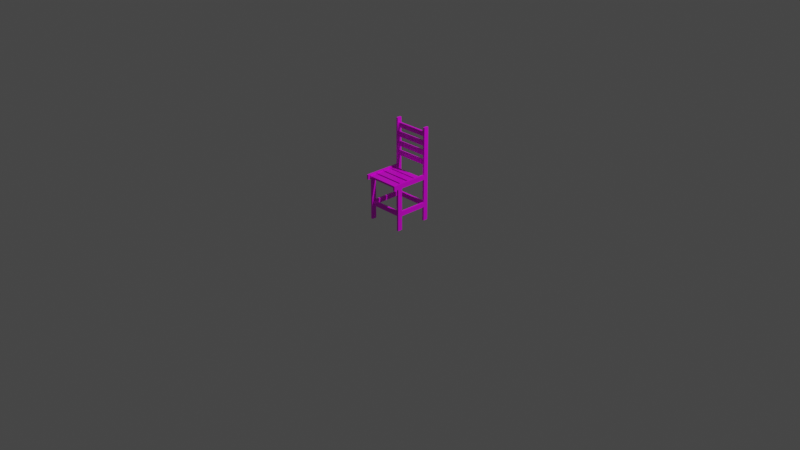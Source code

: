 # Source: chair.blend  (saved by Blender 3.3.6; exported with 4.5.12 LTS)
import bpy
from mathutils import Matrix  # noqa: F401  (used for matrix-valued properties, if any)

bpy.ops.wm.read_factory_settings(use_empty=True)
scene = bpy.context.scene
scene.name = 'Scene'

# ---- collections
col_collection = bpy.data.collections.new('Collection'); scene.collection.children.link(col_collection)

# ---- images (referenced by path relative to the original .blend; pixels are not part of the script)
import os
ASSET_DIR = os.environ.get("B2B_ASSET_DIR", "")  # directory of the original .blend (textures are referenced by path, not embedded)
HERE = os.path.dirname(os.path.abspath(__file__))  # packed textures are extracted next to this script under _unpacked/

def load_image(name, relpath, width, height, colorspace="sRGB"):
    """Load a texture the original file referenced (path relative to the .blend, or extracted next to this script)."""
    p = next((c for c in (os.path.join(HERE, relpath), os.path.join(ASSET_DIR, relpath)) if relpath and os.path.exists(c)), "")
    if p:
        img = bpy.data.images.load(p, check_existing=True)
        img.name = name
    else:  # same state as the original file: an image datablock whose file is absent (Cycles renders it pink)
        img = bpy.data.images.new(name, width, height)
        img.source = "FILE"
        img.filepath = "//" + (relpath or name)
    img.colorspace_settings.name = colorspace
    return img
img_wood_jpg = load_image('wood.jpg', 'wood.jpg', 1024, 1024, 'sRGB')

# ---- materials (node trees are filled in below, after node groups)
mat_wood = bpy.data.materials.new('Wood')
mat_wood.alpha_threshold = 0.0
mat_wood.use_transparent_shadow = False
mat_wood.line_color = (0.0, 0.0, 0.0, 1.0)

# ---- material node trees
mat_wood.use_nodes = True; mat_wood.node_tree.nodes.clear()
_N = mat_wood.node_tree.nodes; _L = mat_wood.node_tree.links
n0 = _N.new('ShaderNodeOutputMaterial'); n0.name = 'Material Output'; n0.location = (300, 300)
n1 = _N.new('ShaderNodeBsdfPrincipled'); n1.name = 'Principled BSDF'; n1.location = (10, 300)
n1.distribution = 'GGX'
n1.subsurface_method = 'BURLEY'
n1.inputs[2].default_value = 0.4
n1.inputs[3].default_value = 1.45
n1.inputs[27].default_value = (0.0, 0.0, 0.0, 1.0)
n1.inputs[28].default_value = 1.0
n2 = _N.new('ShaderNodeTexImage'); n2.name = 'Image Texture'; n2.location = (-280, 280)
n2.image = img_wood_jpg
_L.new(n1.outputs[0], n0.inputs[0])
_L.new(n2.outputs[0], n1.inputs[0])
n0.is_active_output = True

# ---- world
world_world = bpy.data.worlds.new('World'); scene.world = world_world
world_world.use_nodes = True; world_world.node_tree.nodes.clear()
_N = world_world.node_tree.nodes; _L = world_world.node_tree.links
n0 = _N.new('ShaderNodeOutputWorld'); n0.name = 'World Output'; n0.location = (300, 300)
n1 = _N.new('ShaderNodeBackground'); n1.name = 'Background'; n1.location = (10, 300)
n1.inputs[0].default_value = (0.05088, 0.05088, 0.05088, 1.0)
_L.new(n1.outputs[0], n0.inputs[0])
n0.is_active_output = True
world_world.color = (0.05088, 0.05088, 0.05088)
world_world.use_sun_shadow = False
world_world.sun_shadow_jitter_overblur = 0.0

# ---- cameras
cam_camera = bpy.data.cameras.new('Camera')
cam_camera.clip_end = 100.0
cam_camera.ortho_scale = 7.314

# ---- lights
light_light = bpy.data.lights.new('Light', 'POINT')
light_light.transmission_factor = 0.0
light_light.energy = 1000.0
light_light.shadow_soft_size = 0.1
light_light.shadow_maximum_resolution = 0.006
light_light.use_absolute_resolution = True

# ---- meshes
me_chair_007 = bpy.data.meshes.new('Chair.007')
me_chair_007.from_pydata([(-0.2, -0.225, 0.45), (-0.2, -0.225, 0.5), (-0.2, 0.2, 0.5), (-0.2, -0.15, 0.45), (-0.2, 0.15, 0.5), (-0.2, -0.25, 0.5), (-0.2, -0.25, 0.45), (-0.2, -0.15, 0.5), (-0.18, -0.25, 0.45), (-0.18, 0.2, 0.5), (-0.18, -0.225, 0.5), (-0.18, -0.15, 0.45), (-0.18, -0.15, 0.5), (-0.18, 0.15, 0.5), (-0.18, -0.25, 0.5), (-0.18, 0.2, 1.49e-08), (-0.18, 0.15, 1.49e-08), (-0.2, -0.15, 1.49e-08), (-0.2, -0.2, 1.49e-08), (-0.18, -0.2, 1.49e-08), (-0.2, 0.15, 1.49e-08), (-0.18, -0.15, 1.49e-08), (-0.2, 0.2, 1.49e-08), (-0.2, 0.15, 1.0), (-0.2, 0.2, 1.0), (-0.18, 0.2, 1.0), (-0.18, 0.15, 1.0), (-0.18, 0.15, 0.6), (-0.18, 0.15, 0.65), (-0.18, 0.15, 0.95), (-0.2, 0.15, 0.95), (-0.2, 0.15, 0.9), (-0.2, 0.15, 0.65), (-0.2, 0.15, 0.6), (-0.2, 0.2, 0.95), (-0.2, 0.2, 0.9), (-0.2, 0.2, 0.65), (-0.2, 0.2, 0.6), (-0.18, 0.2, 0.65), (-0.18, 0.2, 0.6), (-0.18, 0.15, 0.9), (-0.18, 0.2, 0.95), (-0.18, 0.2, 0.9), (-0.2, 0.185, 0.5), (-0.18, 0.2, 0.45), (-0.18, 0.15, 0.45), (-0.2, 0.185, 1.0), (-0.18, 0.185, 1.0), (-0.2, 0.185, 0.6), (-0.2, 0.185, 0.65), (-0.2, 0.185, 0.9), (-0.2, 0.185, 0.95), (-0.18, -0.225, 0.45), (-0.2, -0.2, 0.45), (-0.2, 0.2, 0.45), (-0.2, 0.15, 0.45), (-0.18, 0.165, 0.95), (-0.2, 0.165, 0.5), (-0.2, 0.165, 1.0), (-0.18, 0.165, 1.0), (-0.2, 0.165, 0.6), (-0.2, 0.165, 0.65), (-0.2, 0.165, 0.9), (-0.2, 0.165, 0.95), (-0.18, 0.165, 0.65), (-0.18, 0.185, 0.5), (-0.18, 0.185, 0.6), (-0.18, 0.165, 0.6), (-0.18, 0.165, 0.5), (-0.18, 0.165, 0.9), (-0.18, 0.185, 0.65), (-0.18, 0.185, 0.95), (-0.18, 0.185, 0.9), (-0.18, 0.185, 0.485), (-0.18, 0.165, 0.485), (-0.18, 0.15, 0.485), (-0.2, -0.15, 0.485), (-0.2, 0.2, 0.485), (-0.18, -0.15, 0.485), (-0.18, -0.225, 0.485), (-0.2, 0.165, 0.485), (-0.2, 0.185, 0.485), (-0.18, 0.2, 0.485), (-0.18, -0.25, 0.485), (-0.2, -0.25, 0.485), (-0.2, 0.15, 0.485), (-0.2, -0.225, 0.485), (-0.18, 0.15, 0.7), (-0.18, 0.2, 0.7), (-0.18, 0.185, 0.7), (-0.18, 0.185, 0.85), (-0.18, 0.165, 0.85), (-0.18, 0.15, 0.85), (-0.2, 0.165, 0.85), (-0.2, 0.2, 0.85), (-0.2, 0.15, 0.85), (-0.18, 0.2, 0.85), (-0.2, 0.15, 0.75), (-0.2, 0.15, 0.7), (-0.2, 0.2, 0.75), (-0.2, 0.2, 0.7), (-0.18, 0.2, 0.75), (-0.2, 0.185, 0.7), (-0.2, 0.185, 0.75), (-0.2, 0.165, 0.7), (-0.2, 0.165, 0.75), (-0.18, 0.165, 0.75), (-0.18, 0.165, 0.7), (-0.18, 0.185, 0.75), (-0.2, 0.15, 0.8), (-0.2, 0.2, 0.8), (-0.18, 0.15, 0.8), (-0.18, 0.2, 0.8), (-0.2, 0.185, 0.8), (-0.2, 0.185, 0.85), (-0.2, 0.165, 0.8), (-0.18, 0.165, 0.8), (-0.18, 0.185, 0.8), (-0.18, 0.15, 0.75), (-0.2, -0.225, 0.465), (-0.2, 0.15, 0.465), (-0.2, -0.25, 0.465), (-0.18, -0.25, 0.465), (-0.18, 0.2, 0.465), (-0.2, 0.185, 0.465), (-0.2, 0.165, 0.465), (-0.18, 0.165, 0.465), (-0.18, 0.15, 0.465), (-0.18, -0.225, 0.465), (-0.18, -0.15, 0.465), (-0.2, 0.2, 0.465), (-0.2, -0.15, 0.465), (-0.18, 0.185, 0.465), (-0.2, 0.115, 0.45), (-0.2, 0.055, 0.45), (-0.2, 0.04, 0.45), (-0.2, -0.035, 0.45), (-0.2, -0.055, 0.45), (-0.18, -0.055, 0.5), (-0.18, -0.035, 0.5), (-0.18, 0.04, 0.5), (-0.18, 0.055, 0.5), (-0.18, 0.115, 0.5), (-0.18, 0.115, 0.45), (-0.18, 0.055, 0.45), (-0.18, 0.04, 0.45), (-0.18, -0.035, 0.45), (-0.18, -0.055, 0.45), (-0.18, -0.055, 0.485), (-0.18, -0.035, 0.485), (-0.18, 0.04, 0.485), (-0.18, 0.055, 0.485), (-0.18, 0.115, 0.485), (-0.2, -0.055, 0.5), (-0.2, -0.035, 0.5), (-0.2, 0.04, 0.5), (-0.2, 0.055, 0.5), (-0.2, 0.115, 0.5), (-0.2, -0.055, 0.485), (-0.2, -0.035, 0.485), (-0.2, 0.04, 0.485), (-0.2, 0.055, 0.485), (-0.2, 0.115, 0.485), (-0.2, -0.055, 0.465), (-0.2, -0.035, 0.465), (-0.2, 0.04, 0.465), (-0.2, 0.055, 0.465), (-0.2, 0.115, 0.465), (-0.18, -0.055, 0.465), (-0.18, -0.035, 0.465), (-0.18, 0.04, 0.465), (-0.18, 0.055, 0.465), (-0.18, 0.115, 0.465), (-0.2, -0.13, 0.45), (-0.18, -0.13, 0.45), (-0.18, -0.13, 0.5), (-0.18, -0.13, 0.485), (-0.2, -0.13, 0.5), (-0.2, -0.13, 0.485), (-0.2, -0.13, 0.465), (-0.18, -0.13, 0.465), (-0.18, -0.2, 0.2), (-0.18, -0.2, 0.15), (-0.18, -0.15, 0.15), (-0.18, -0.15, 0.2), (-0.2, -0.15, 0.15), (-0.2, -0.15, 0.2), (-0.2, -0.2, 0.15), (-0.2, -0.2, 0.2), (-0.2, -0.185, 0.45), (-0.18, -0.185, 0.5), (-0.18, -0.185, 0.45), (-0.2, -0.185, 1.49e-08), (-0.18, -0.185, 1.49e-08), (-0.18, -0.185, 0.485), (-0.2, -0.185, 0.5), (-0.2, -0.185, 0.485), (-0.2, -0.185, 0.465), (-0.18, -0.185, 0.465), (-0.2, -0.185, 0.2), (-0.2, -0.185, 0.15), (-0.18, -0.185, 0.2), (-0.18, -0.185, 0.15), (-0.18, -0.165, 0.5), (-0.18, -0.165, 0.485), (-0.2, -0.165, 0.5), (-0.2, -0.165, 0.485), (-0.2, -0.165, 0.465), (-0.18, -0.165, 0.465), (-0.18, -0.165, 0.2), (-0.18, -0.165, 0.15), (-0.2, -0.165, 0.45), (-0.18, -0.165, 0.45), (-0.2, -0.165, 1.49e-08), (-0.18, -0.165, 1.49e-08), (-0.2, -0.165, 0.2), (-0.2, -0.165, 0.15), (-0.18, 0.2, 0.15), (-0.18, 0.2, 0.2), (-0.2, 0.2, 0.15), (-0.2, 0.2, 0.2), (-0.2, 0.15, 0.15), (-0.2, 0.165, 0.45), (-0.18, 0.165, 0.45), (-0.2, 0.165, 1.49e-08), (-0.18, 0.165, 1.49e-08), (-0.2, 0.165, 0.2), (-0.2, 0.165, 0.15), (-0.18, 0.165, 0.2), (-0.18, 0.165, 0.15), (-0.18, 0.185, 0.2), (-0.18, 0.185, 0.15), (-0.2, 0.185, 0.45), (-0.18, 0.185, 0.45), (-0.2, 0.185, 1.49e-08), (-0.18, 0.185, 1.49e-08), (-0.2, 0.185, 0.2), (-0.2, 0.185, 0.15), (-0.18, -0.2, 0.5), (-0.18, -0.2, 0.485), (-0.2, -0.2, 0.5), (-0.2, -0.2, 0.485), (-0.2, -0.2, 0.465), (-0.18, -0.2, 0.45), (-0.18, -0.2, 0.465), (0.2, -0.225, 0.45), (0.2, -0.225, 0.5), (0.2, 0.2, 0.5), (0.2, -0.15, 0.45), (0.2, 0.15, 0.5), (0.2, -0.25, 0.5), (0.2, -0.25, 0.45), (0.2, -0.15, 0.5), (0.18, -0.25, 0.45), (0.18, 0.2, 0.5), (0.18, -0.225, 0.5), (0.18, -0.15, 0.45), (0.18, -0.15, 0.5), (0.18, 0.15, 0.5), (0.18, -0.25, 0.5), (0.18, 0.2, 1.49e-08), (0.18, 0.15, 1.49e-08), (0.2, -0.15, 1.49e-08), (0.2, -0.2, 1.49e-08), (0.18, -0.2, 1.49e-08), (0.2, 0.15, 1.49e-08), (0.18, -0.15, 1.49e-08), (0.2, 0.2, 1.49e-08), (0.2, 0.15, 1.0), (0.2, 0.2, 1.0), (0.18, 0.2, 1.0), (0.18, 0.15, 1.0), (0.18, 0.15, 0.6), (0.18, 0.15, 0.65), (0.18, 0.15, 0.95), (0.2, 0.15, 0.95), (0.2, 0.15, 0.9), (0.2, 0.15, 0.65), (0.2, 0.15, 0.6), (0.2, 0.2, 0.95), (0.2, 0.2, 0.9), (0.2, 0.2, 0.65), (0.2, 0.2, 0.6), (0.18, 0.2, 0.65), (0.18, 0.2, 0.6), (0.18, 0.15, 0.9), (0.18, 0.2, 0.95), (0.18, 0.2, 0.9), (0.2, 0.185, 0.5), (0.18, 0.2, 0.45), (0.18, 0.15, 0.45), (0.2, 0.185, 1.0), (0.18, 0.185, 1.0), (0.2, 0.185, 0.6), (0.2, 0.185, 0.65), (0.2, 0.185, 0.9), (0.2, 0.185, 0.95), (0.18, -0.225, 0.45), (0.2, -0.2, 0.45), (0.2, 0.2, 0.45), (0.2, 0.15, 0.45), (0.18, 0.165, 0.95), (0.2, 0.165, 0.5), (0.2, 0.165, 1.0), (0.18, 0.165, 1.0), (0.2, 0.165, 0.6), (0.2, 0.165, 0.65), (0.2, 0.165, 0.9), (0.2, 0.165, 0.95), (0.18, 0.165, 0.65), (0.18, 0.185, 0.5), (0.18, 0.185, 0.6), (0.18, 0.165, 0.6), (0.18, 0.165, 0.5), (0.18, 0.165, 0.9), (0.18, 0.185, 0.65), (0.18, 0.185, 0.95), (0.18, 0.185, 0.9), (0.18, 0.185, 0.485), (0.18, 0.165, 0.485), (0.18, 0.15, 0.485), (0.2, -0.15, 0.485), (0.2, 0.2, 0.485), (0.18, -0.15, 0.485), (0.18, -0.225, 0.485), (0.2, 0.165, 0.485), (0.2, 0.185, 0.485), (0.18, 0.2, 0.485), (0.18, -0.25, 0.485), (0.2, -0.25, 0.485), (0.2, 0.15, 0.485), (0.2, -0.225, 0.485), (0.18, 0.15, 0.7), (0.18, 0.2, 0.7), (0.18, 0.185, 0.7), (0.18, 0.185, 0.85), (0.18, 0.165, 0.85), (0.18, 0.15, 0.85), (0.2, 0.165, 0.85), (0.2, 0.2, 0.85), (0.2, 0.15, 0.85), (0.18, 0.2, 0.85), (0.2, 0.15, 0.75), (0.2, 0.15, 0.7), (0.2, 0.2, 0.75), (0.2, 0.2, 0.7), (0.18, 0.2, 0.75), (0.2, 0.185, 0.7), (0.2, 0.185, 0.75), (0.2, 0.165, 0.7), (0.2, 0.165, 0.75), (0.18, 0.165, 0.75), (0.18, 0.165, 0.7), (0.18, 0.185, 0.75), (0.2, 0.15, 0.8), (0.2, 0.2, 0.8), (0.18, 0.15, 0.8), (0.18, 0.2, 0.8), (0.2, 0.185, 0.8), (0.2, 0.185, 0.85), (0.2, 0.165, 0.8), (0.18, 0.165, 0.8), (0.18, 0.185, 0.8), (0.18, 0.15, 0.75), (0.2, -0.225, 0.465), (0.2, 0.15, 0.465), (0.2, -0.25, 0.465), (0.18, -0.25, 0.465), (0.18, 0.2, 0.465), (0.2, 0.185, 0.465), (0.2, 0.165, 0.465), (0.18, 0.165, 0.465), (0.18, 0.15, 0.465), (0.18, -0.225, 0.465), (0.18, -0.15, 0.465), (0.2, 0.2, 0.465), (0.2, -0.15, 0.465), (0.18, 0.185, 0.465), (0.2, 0.115, 0.45), (0.2, 0.055, 0.45), (0.2, 0.04, 0.45), (0.2, -0.035, 0.45), (0.2, -0.055, 0.45), (0.18, -0.055, 0.5), (0.18, -0.035, 0.5), (0.18, 0.04, 0.5), (0.18, 0.055, 0.5), (0.18, 0.115, 0.5), (0.18, 0.115, 0.45), (0.18, 0.055, 0.45), (0.18, 0.04, 0.45), (0.18, -0.035, 0.45), (0.18, -0.055, 0.45), (0.18, -0.055, 0.485), (0.18, -0.035, 0.485), (0.18, 0.04, 0.485), (0.18, 0.055, 0.485), (0.18, 0.115, 0.485), (0.2, -0.055, 0.5), (0.2, -0.035, 0.5), (0.2, 0.04, 0.5), (0.2, 0.055, 0.5), (0.2, 0.115, 0.5), (0.2, -0.055, 0.485), (0.2, -0.035, 0.485), (0.2, 0.04, 0.485), (0.2, 0.055, 0.485), (0.2, 0.115, 0.485), (0.2, -0.055, 0.465), (0.2, -0.035, 0.465), (0.2, 0.04, 0.465), (0.2, 0.055, 0.465), (0.2, 0.115, 0.465), (0.18, -0.055, 0.465), (0.18, -0.035, 0.465), (0.18, 0.04, 0.465), (0.18, 0.055, 0.465), (0.18, 0.115, 0.465), (0.2, -0.13, 0.45), (0.18, -0.13, 0.45), (0.18, -0.13, 0.5), (0.18, -0.13, 0.485), (0.2, -0.13, 0.5), (0.2, -0.13, 0.485), (0.2, -0.13, 0.465), (0.18, -0.13, 0.465), (0.18, -0.2, 0.2), (0.18, -0.2, 0.15), (0.18, -0.15, 0.15), (0.18, -0.15, 0.2), (0.2, -0.15, 0.15), (0.2, -0.15, 0.2), (0.2, -0.2, 0.15), (0.2, -0.2, 0.2), (0.2, -0.185, 0.45), (0.18, -0.185, 0.5), (0.18, -0.185, 0.45), (0.2, -0.185, 1.49e-08), (0.18, -0.185, 1.49e-08), (0.18, -0.185, 0.485), (0.2, -0.185, 0.5), (0.2, -0.185, 0.485), (0.2, -0.185, 0.465), (0.18, -0.185, 0.465), (0.2, -0.185, 0.2), (0.2, -0.185, 0.15), (0.18, -0.185, 0.2), (0.18, -0.185, 0.15), (0.18, -0.165, 0.5), (0.18, -0.165, 0.485), (0.2, -0.165, 0.5), (0.2, -0.165, 0.485), (0.2, -0.165, 0.465), (0.18, -0.165, 0.465), (0.18, -0.165, 0.2), (0.18, -0.165, 0.15), (0.2, -0.165, 0.45), (0.18, -0.165, 0.45), (0.2, -0.165, 1.49e-08), (0.18, -0.165, 1.49e-08), (0.2, -0.165, 0.2), (0.2, -0.165, 0.15), (0.18, 0.2, 0.15), (0.18, 0.2, 0.2), (0.2, 0.2, 0.15), (0.2, 0.2, 0.2), (0.2, 0.165, 0.45), (0.18, 0.165, 0.45), (0.2, 0.165, 1.49e-08), (0.18, 0.165, 1.49e-08), (0.2, 0.165, 0.2), (0.2, 0.165, 0.15), (0.18, 0.165, 0.2), (0.18, 0.165, 0.15), (0.18, 0.185, 0.2), (0.18, 0.185, 0.15), (0.2, 0.185, 0.45), (0.18, 0.185, 0.45), (0.2, 0.185, 1.49e-08), (0.18, 0.185, 1.49e-08), (0.2, 0.185, 0.2), (0.2, 0.185, 0.15), (0.18, -0.2, 0.5), (0.18, -0.2, 0.485), (0.2, -0.2, 0.5), (0.2, -0.2, 0.485), (0.2, -0.2, 0.465), (0.18, -0.2, 0.45), (0.18, -0.2, 0.465), (-0.18, 0.15, 0.15), (-0.18, 0.15, 0.2), (-0.2, 0.15, 0.2), (0.18, 0.15, 0.15), (0.18, 0.15, 0.2), (0.2, 0.15, 0.15), (0.2, 0.15, 0.2)], [], [(84, 5, 1, 86), (81, 43, 2, 77), (206, 205, 7, 76), (162, 157, 4, 85), (63, 30, 23, 58), (185, 183, 21, 17), (83, 14, 5, 84), (125, 80, 81, 124), (77, 2, 9, 82), (1, 5, 14, 10), (240, 1, 10, 238), (6, 0, 52, 8), (202, 182, 19, 193), (177, 7, 12, 175), (30, 29, 26, 23), (133, 55, 45, 143), (228, 490, 489, 229), (213, 17, 21, 214), (223, 45, 490, 228), (236, 220, 219, 237), (216, 185, 17, 213), (182, 187, 18, 19), (232, 54, 220, 236), (58, 23, 26, 59), (41, 34, 24, 25), (71, 41, 25, 47), (120, 85, 80, 125), (65, 9, 39, 66), (90, 96, 42, 72), (9, 2, 37, 39), (39, 37, 36, 38), (96, 94, 35, 42), (42, 35, 34, 41), (4, 13, 27, 33), (33, 27, 28, 32), (95, 92, 40, 31), (31, 40, 29, 30), (57, 4, 33, 60), (60, 33, 32, 61), (93, 95, 31, 62), (62, 31, 30, 63), (122, 128, 79, 83), (203, 204, 78, 12), (28, 27, 67, 64), (142, 152, 75, 13), (35, 50, 51, 34), (94, 114, 50, 35), (37, 48, 49, 36), (2, 43, 48, 37), (56, 71, 47, 59), (24, 46, 47, 25), (45, 55, 491, 490), (489, 221, 20, 16), (237, 219, 22, 234), (34, 51, 46, 24), (80, 57, 43, 81), (85, 4, 57, 80), (234, 22, 15, 235), (229, 489, 16, 225), (29, 56, 59, 26), (126, 74, 75, 127), (50, 62, 63, 51), (114, 93, 62, 50), (48, 60, 61, 49), (43, 57, 60, 48), (46, 58, 59, 47), (219, 217, 15, 22), (51, 63, 58, 46), (92, 91, 69, 40), (68, 65, 66, 67), (91, 90, 72, 69), (13, 68, 67, 27), (29, 40, 69, 56), (132, 73, 74, 126), (39, 38, 70, 66), (123, 82, 73, 132), (83, 79, 10, 14), (42, 41, 71, 72), (208, 212, 11, 129), (172, 143, 45, 127), (74, 68, 13, 75), (73, 65, 68, 74), (82, 9, 65, 73), (314, 69, 72, 317), (301, 56, 69, 314), (316, 71, 56, 301), (312, 67, 66, 311), (315, 70, 64, 309), (352, 107, 89, 334), (311, 66, 70, 315), (309, 64, 67, 312), (64, 70, 89, 107), (28, 64, 107, 87), (49, 61, 104, 102), (36, 49, 102, 100), (61, 32, 98, 104), (32, 28, 87, 98), (38, 36, 100, 88), (70, 38, 88, 89), (88, 100, 99, 101), (98, 87, 118, 97), (104, 98, 97, 105), (118, 87, 107, 106), (100, 102, 103, 99), (102, 104, 105, 103), (88, 101, 108, 89), (353, 108, 106, 351), (362, 117, 90, 335), (334, 89, 108, 353), (351, 106, 107, 352), (108, 101, 112, 117), (101, 99, 110, 112), (112, 110, 94, 96), (97, 118, 111, 109), (109, 111, 92, 95), (105, 97, 109, 115), (115, 109, 95, 93), (110, 113, 114, 94), (99, 103, 113, 110), (113, 115, 93, 114), (103, 105, 115, 113), (118, 106, 116, 111), (106, 108, 117, 116), (92, 111, 116, 91), (112, 96, 90, 117), (361, 116, 117, 362), (336, 91, 116, 361), (335, 90, 91, 336), (393, 148, 176, 421), (130, 77, 82, 123), (122, 83, 84, 121), (167, 162, 85, 120), (207, 206, 76, 131), (124, 81, 77, 130), (121, 84, 86, 119), (6, 121, 119, 0), (232, 124, 130, 54), (211, 207, 131, 3), (133, 167, 120, 55), (8, 122, 121, 6), (54, 130, 123, 44), (152, 172, 127, 75), (374, 129, 78, 323), (44, 123, 132, 233), (233, 132, 126, 223), (223, 126, 127, 45), (8, 52, 128, 122), (55, 120, 125, 222), (222, 125, 124, 232), (395, 150, 149, 394), (148, 168, 169, 149), (396, 151, 171, 416), (150, 170, 171, 151), (414, 169, 170, 415), (173, 179, 163, 137), (137, 163, 164, 136), (136, 164, 165, 135), (135, 165, 166, 134), (134, 166, 167, 133), (179, 178, 158, 163), (163, 158, 159, 164), (164, 159, 160, 165), (165, 160, 161, 166), (166, 161, 162, 167), (180, 174, 147, 168), (168, 147, 146, 169), (169, 146, 145, 170), (170, 145, 144, 171), (171, 144, 143, 172), (175, 176, 148, 138), (138, 148, 149, 139), (139, 149, 150, 140), (140, 150, 151, 141), (141, 151, 152, 142), (173, 137, 147, 174), (137, 136, 146, 147), (136, 135, 145, 146), (135, 134, 144, 145), (134, 133, 143, 144), (4, 157, 142, 13), (157, 156, 141, 142), (156, 155, 140, 141), (155, 154, 139, 140), (154, 153, 138, 139), (178, 177, 153, 158), (158, 153, 154, 159), (159, 154, 155, 160), (160, 155, 156, 161), (161, 156, 157, 162), (76, 7, 177, 178), (3, 173, 174, 11), (12, 78, 176, 175), (129, 11, 174, 180), (131, 76, 178, 179), (3, 131, 179, 173), (78, 129, 180, 176), (153, 177, 175, 138), (453, 208, 129, 374), (373, 128, 244, 488), (413, 168, 148, 393), (425, 180, 168, 413), (323, 78, 204, 449), (417, 172, 152, 397), (394, 149, 169, 414), (416, 171, 172, 417), (421, 176, 180, 425), (397, 152, 151, 396), (415, 170, 150, 395), (439, 194, 239, 483), (243, 53, 188, 181), (181, 188, 187, 182), (211, 3, 186, 215), (215, 186, 185, 216), (191, 243, 181, 201), (201, 181, 182, 202), (3, 11, 184, 186), (429, 431, 495, 493), (447, 202, 210, 455), (212, 191, 201, 209), (188, 199, 200, 187), (53, 189, 199, 188), (449, 204, 194, 439), (443, 198, 208, 453), (53, 242, 197, 189), (242, 241, 196, 197), (244, 243, 191, 198), (238, 239, 194, 190), (187, 200, 192, 18), (18, 192, 193, 19), (210, 202, 193, 214), (205, 195, 190, 203), (241, 240, 195, 196), (7, 205, 203, 12), (183, 210, 214, 21), (324, 79, 128, 373), (11, 212, 209, 184), (184, 209, 210, 183), (199, 215, 216, 200), (189, 211, 215, 199), (446, 201, 202, 447), (189, 197, 207, 211), (197, 196, 206, 207), (198, 191, 212, 208), (190, 194, 204, 203), (200, 216, 213, 192), (192, 213, 214, 193), (196, 195, 205, 206), (455, 210, 209, 454), (472, 228, 229, 473), (454, 209, 201, 446), (54, 44, 218, 220), (220, 218, 217, 219), (473, 229, 231, 475), (233, 223, 228, 230), (491, 226, 227, 221), (55, 222, 226, 491), (221, 227, 224, 20), (20, 224, 225, 16), (231, 229, 225, 235), (217, 231, 235, 15), (44, 233, 230, 218), (218, 230, 231, 217), (226, 236, 237, 227), (222, 232, 236, 226), (227, 237, 234, 224), (224, 234, 235, 225), (475, 231, 230, 474), (483, 239, 79, 324), (474, 230, 228, 472), (86, 1, 240, 241), (10, 79, 239, 238), (119, 86, 241, 242), (0, 119, 242, 53), (488, 244, 198, 443), (195, 240, 238, 190), (128, 52, 243, 244), (52, 0, 53, 243), (329, 331, 246, 250), (326, 322, 247, 288), (451, 321, 252, 450), (407, 330, 249, 402), (308, 303, 268, 275), (430, 262, 266, 428), (328, 329, 250, 259), (370, 369, 326, 325), (322, 327, 254, 247), (246, 255, 259, 250), (484, 482, 255, 246), (251, 253, 297, 245), (447, 438, 264, 427), (422, 420, 257, 252), (275, 268, 271, 274), (378, 388, 290, 300), (472, 473, 492, 493), (458, 459, 266, 262), (467, 472, 493, 290), (480, 481, 464, 465), (461, 458, 262, 430), (427, 264, 263, 432), (476, 480, 465, 299), (303, 304, 271, 268), (286, 270, 269, 279), (316, 292, 270, 286), (365, 370, 325, 330), (310, 311, 284, 254), (335, 317, 287, 341), (254, 284, 282, 247), (284, 283, 281, 282), (341, 287, 280, 339), (287, 286, 279, 280), (249, 278, 272, 258), (278, 277, 273, 272), (340, 276, 285, 337), (276, 275, 274, 285), (302, 305, 278, 249), (305, 306, 277, 278), (338, 307, 276, 340), (307, 308, 275, 276), (367, 328, 324, 373), (448, 257, 323, 449), (273, 309, 312, 272), (387, 258, 320, 397), (280, 279, 296, 295), (339, 280, 295, 359), (282, 281, 294, 293), (247, 282, 293, 288), (301, 304, 292, 316), (269, 270, 292, 291), (290, 493, 495, 300), (492, 261, 265, 494), (481, 478, 267, 464), (279, 269, 291, 296), (325, 326, 288, 302), (330, 325, 302, 249), (478, 479, 260, 267), (473, 469, 261, 492), (274, 271, 304, 301), (371, 372, 320, 319), (295, 296, 308, 307), (359, 295, 307, 338), (293, 294, 306, 305), (288, 293, 305, 302), (291, 292, 304, 303), (464, 267, 260, 462), (296, 291, 303, 308), (337, 285, 314, 336), (313, 312, 311, 310), (336, 314, 317, 335), (258, 272, 312, 313), (274, 301, 314, 285), (377, 371, 319, 318), (284, 311, 315, 283), (368, 377, 318, 327), (328, 259, 255, 324), (287, 317, 316, 286), (453, 374, 256, 457), (417, 372, 290, 388), (319, 320, 258, 313), (318, 319, 313, 310), (327, 318, 310, 254), (309, 352, 334, 315), (273, 332, 352, 309), (294, 347, 349, 306), (281, 345, 347, 294), (306, 349, 343, 277), (277, 343, 332, 273), (283, 333, 345, 281), (315, 334, 333, 283), (333, 346, 344, 345), (343, 342, 363, 332), (349, 350, 342, 343), (363, 351, 352, 332), (345, 344, 348, 347), (347, 348, 350, 349), (333, 334, 353, 346), (353, 362, 357, 346), (346, 357, 355, 344), (357, 341, 339, 355), (342, 354, 356, 363), (354, 340, 337, 356), (350, 360, 354, 342), (360, 338, 340, 354), (355, 339, 359, 358), (344, 355, 358, 348), (358, 359, 338, 360), (348, 358, 360, 350), (363, 356, 361, 351), (351, 361, 362, 353), (337, 336, 361, 356), (357, 362, 335, 341), (375, 368, 327, 322), (367, 366, 329, 328), (412, 365, 330, 407), (452, 376, 321, 451), (369, 375, 322, 326), (366, 364, 331, 329), (251, 245, 364, 366), (476, 299, 375, 369), (456, 248, 376, 452), (378, 300, 365, 412), (253, 251, 366, 367), (299, 289, 368, 375), (397, 320, 372, 417), (289, 477, 377, 368), (477, 467, 371, 377), (467, 290, 372, 371), (253, 367, 373, 297), (300, 466, 370, 365), (466, 476, 369, 370), (393, 394, 414, 413), (395, 396, 416, 415), (418, 382, 408, 424), (382, 381, 409, 408), (381, 380, 410, 409), (380, 379, 411, 410), (379, 378, 412, 411), (424, 408, 403, 423), (408, 409, 404, 403), (409, 410, 405, 404), (410, 411, 406, 405), (411, 412, 407, 406), (425, 413, 392, 419), (413, 414, 391, 392), (414, 415, 390, 391), (415, 416, 389, 390), (416, 417, 388, 389), (420, 383, 393, 421), (383, 384, 394, 393), (384, 385, 395, 394), (385, 386, 396, 395), (386, 387, 397, 396), (418, 419, 392, 382), (382, 392, 391, 381), (381, 391, 390, 380), (380, 390, 389, 379), (379, 389, 388, 378), (249, 258, 387, 402), (402, 387, 386, 401), (401, 386, 385, 400), (400, 385, 384, 399), (399, 384, 383, 398), (423, 403, 398, 422), (403, 404, 399, 398), (404, 405, 400, 399), (405, 406, 401, 400), (406, 407, 402, 401), (321, 423, 422, 252), (248, 256, 419, 418), (257, 420, 421, 323), (374, 425, 419, 256), (376, 424, 423, 321), (248, 418, 424, 376), (323, 421, 425, 374), (398, 383, 420, 422), (487, 426, 433, 298), (426, 427, 432, 433), (456, 460, 431, 248), (460, 461, 430, 431), (436, 446, 426, 487), (446, 447, 427, 426), (248, 431, 429, 256), (431, 430, 494, 495), (457, 454, 446, 436), (433, 432, 445, 444), (298, 433, 444, 434), (298, 434, 442, 486), (486, 442, 441, 485), (488, 443, 436, 487), (482, 435, 439, 483), (432, 263, 437, 445), (263, 264, 438, 437), (455, 459, 438, 447), (450, 448, 435, 440), (485, 441, 440, 484), (252, 257, 448, 450), (428, 266, 459, 455), (256, 429, 454, 457), (429, 428, 455, 454), (444, 445, 461, 460), (434, 444, 460, 456), (434, 456, 452, 442), (442, 452, 451, 441), (443, 453, 457, 436), (435, 448, 449, 439), (445, 437, 458, 461), (437, 438, 459, 458), (441, 451, 450, 440), (299, 465, 463, 289), (465, 464, 462, 463), (477, 474, 472, 467), (495, 494, 471, 470), (300, 495, 470, 466), (494, 265, 468, 471), (265, 261, 469, 468), (475, 479, 469, 473), (462, 260, 479, 475), (289, 463, 474, 477), (463, 462, 475, 474), (470, 471, 481, 480), (466, 470, 480, 476), (471, 468, 478, 481), (468, 469, 479, 478), (331, 485, 484, 246), (255, 482, 483, 324), (364, 486, 485, 331), (245, 298, 486, 364), (440, 435, 482, 484), (373, 488, 487, 297), (297, 487, 298, 245), (317, 72, 71, 316), (428, 429, 493, 492), (185, 186, 491, 221), (184, 183, 489, 490), (186, 184, 490, 491), (430, 428, 492, 494), (183, 185, 221, 489)])
_uv = me_chair_007.uv_layers.new(name='UVMap')
_uv.uv.foreach_set('vector', [0.01448, 0.5796, 0.01606, 0.5688, 0.03324, 0.5714, 0.03223, 0.5819, 0.8667, 0.4048, 0.8667, 0.3935, 0.878, 0.3935, 0.878, 0.4048, 0.07609, 0.584, 0.07625, 0.5728, 0.0875, 0.5729, 0.08737, 0.5842, 0.2906, 0.5847, 0.2906, 0.5731, 0.3175, 0.5731, 0.3175, 0.5847, 0.8515, 0.05327, 0.8402, 0.05327, 0.8402, 0.01547, 0.8515, 0.01547, 0.4705, 0.3337, 0.4856, 0.3337, 0.4856, 0.4471, 0.4705, 0.4471, 0.01928, 0.552, 0.02211, 0.5583, 0.01606, 0.5688, 0.006988, 0.5593, 0.8515, 0.4199, 0.8515, 0.4048, 0.8667, 0.4048, 0.8667, 0.4199, 0.878, 0.4048, 0.878, 0.3935, 0.8931, 0.3935, 0.8931, 0.4048, 0.03324, 0.5714, 0.01606, 0.5688, 0.02211, 0.5583, 0.03431, 0.5591, 0.05078, 0.5724, 0.03324, 0.5714, 0.03431, 0.5591, 0.05083, 0.5584, 0.0003471, 0.5307, 0.01389, 0.5107, 0.02821, 0.5245, 0.0142, 0.5329, 0.512, 0.3337, 0.5234, 0.3337, 0.5234, 0.4471, 0.512, 0.4471, 0.1026, 0.573, 0.0875, 0.5729, 0.08751, 0.5579, 0.1026, 0.5578, 0.8402, 0.05327, 0.8251, 0.05327, 0.8251, 0.01547, 0.8402, 0.01547, 0.2906, 0.5039, 0.3175, 0.5039, 0.3175, 0.5193, 0.2906, 0.5193, 0.8137, 0.6203, 0.8251, 0.6203, 0.8251, 0.6581, 0.8137, 0.6581, 0.4969, 0.4622, 0.4856, 0.4622, 0.4856, 0.4471, 0.4969, 0.4471, 0.8137, 0.4313, 0.8251, 0.4313, 0.8251, 0.6203, 0.8137, 0.6203, 0.8667, 0.6203, 0.878, 0.6203, 0.878, 0.6581, 0.8667, 0.6581, 0.4591, 0.3337, 0.4705, 0.3337, 0.4705, 0.4471, 0.4591, 0.4471, 0.4175, 0.3337, 0.4327, 0.3337, 0.4327, 0.4471, 0.4175, 0.4471, 0.8667, 0.4313, 0.878, 0.4313, 0.878, 0.6203, 0.8667, 0.6203, 0.8137, 0.0003472, 0.8251, 0.0003472, 0.8251, 0.01547, 0.8137, 0.01547, 0.8931, 0.05327, 0.878, 0.05327, 0.878, 0.01547, 0.8931, 0.01547, 0.7986, 0.05327, 0.7873, 0.05327, 0.7873, 0.01547, 0.7986, 0.01547, 0.8402, 0.4199, 0.8402, 0.4048, 0.8515, 0.4048, 0.8515, 0.4199, 0.7986, 0.3935, 0.7873, 0.3935, 0.7873, 0.3179, 0.7986, 0.3179, 0.7986, 0.1289, 0.7873, 0.1289, 0.7873, 0.09107, 0.7986, 0.09107, 0.8931, 0.3935, 0.878, 0.3935, 0.878, 0.3179, 0.8931, 0.3179, 0.8931, 0.3179, 0.878, 0.3179, 0.878, 0.2801, 0.8931, 0.2801, 0.8931, 0.1289, 0.878, 0.1289, 0.878, 0.09107, 0.8931, 0.09107, 0.8931, 0.09107, 0.878, 0.09107, 0.878, 0.05327, 0.8931, 0.05327, 0.8402, 0.3935, 0.8251, 0.3935, 0.8251, 0.3179, 0.8402, 0.3179, 0.8402, 0.3179, 0.8251, 0.3179, 0.8251, 0.2801, 0.8402, 0.2801, 0.8402, 0.1289, 0.8251, 0.1289, 0.8251, 0.09107, 0.8402, 0.09107, 0.8402, 0.09107, 0.8251, 0.09107, 0.8251, 0.05327, 0.8402, 0.05327, 0.8515, 0.3935, 0.8402, 0.3935, 0.8402, 0.3179, 0.8515, 0.3179, 0.8515, 0.3179, 0.8402, 0.3179, 0.8402, 0.2801, 0.8515, 0.2801, 0.8515, 0.1289, 0.8402, 0.1289, 0.8402, 0.09107, 0.8515, 0.09107, 0.8515, 0.09107, 0.8402, 0.09107, 0.8402, 0.05327, 0.8515, 0.05327, 0.01577, 0.5411, 0.0312, 0.5358, 0.03356, 0.5492, 0.01928, 0.552, 0.07629, 0.558, 0.07609, 0.5467, 0.08739, 0.5465, 0.08751, 0.5579, 0.8251, 0.2801, 0.8251, 0.3179, 0.8137, 0.3179, 0.8137, 0.2801, 0.2906, 0.5577, 0.2906, 0.5462, 0.3175, 0.5462, 0.3175, 0.5577, 0.878, 0.09107, 0.8667, 0.09107, 0.8667, 0.05327, 0.878, 0.05327, 0.878, 0.1289, 0.8667, 0.1289, 0.8667, 0.09107, 0.878, 0.09107, 0.878, 0.3179, 0.8667, 0.3179, 0.8667, 0.2801, 0.878, 0.2801, 0.878, 0.3935, 0.8667, 0.3935, 0.8667, 0.3179, 0.878, 0.3179, 0.8137, 0.05327, 0.7986, 0.05327, 0.7986, 0.01547, 0.8137, 0.01547, 0.7873, 0.0003471, 0.7986, 0.0003472, 0.7986, 0.01547, 0.7873, 0.01547, 0.8251, 0.4313, 0.8402, 0.4313, 0.8402, 0.6203, 0.8251, 0.6203, 0.8251, 0.6581, 0.8402, 0.6581, 0.8402, 0.7715, 0.8251, 0.7715, 0.8667, 0.6581, 0.878, 0.6581, 0.878, 0.7715, 0.8667, 0.7715, 0.878, 0.05327, 0.8667, 0.05327, 0.8667, 0.01547, 0.878, 0.01547, 0.8515, 0.4048, 0.8515, 0.3935, 0.8667, 0.3935, 0.8667, 0.4048, 0.8402, 0.4048, 0.8402, 0.3935, 0.8515, 0.3935, 0.8515, 0.4048, 0.7986, 0.7866, 0.7873, 0.7866, 0.7873, 0.7715, 0.7986, 0.7715, 0.8137, 0.6581, 0.8251, 0.6581, 0.8251, 0.7715, 0.8137, 0.7715, 0.8251, 0.05327, 0.8137, 0.05327, 0.8137, 0.01547, 0.8251, 0.01547, 0.8137, 0.4199, 0.8137, 0.4048, 0.8251, 0.4048, 0.8251, 0.4199, 0.8667, 0.09107, 0.8515, 0.09107, 0.8515, 0.05327, 0.8667, 0.05327, 0.8667, 0.1289, 0.8515, 0.1289, 0.8515, 0.09107, 0.8667, 0.09107, 0.8667, 0.3179, 0.8515, 0.3179, 0.8515, 0.2801, 0.8667, 0.2801, 0.8667, 0.3935, 0.8515, 0.3935, 0.8515, 0.3179, 0.8667, 0.3179, 0.7986, 0.0003472, 0.8137, 0.0003472, 0.8137, 0.01547, 0.7986, 0.01547, 0.878, 0.6581, 0.8931, 0.6581, 0.8931, 0.7715, 0.878, 0.7715, 0.8667, 0.05327, 0.8515, 0.05327, 0.8515, 0.01547, 0.8667, 0.01547, 0.8251, 0.1289, 0.8137, 0.1289, 0.8137, 0.09107, 0.8251, 0.09107, 0.8137, 0.3935, 0.7986, 0.3935, 0.7986, 0.3179, 0.8137, 0.3179, 0.8137, 0.1289, 0.7986, 0.1289, 0.7986, 0.09107, 0.8137, 0.09107, 0.8251, 0.3935, 0.8137, 0.3935, 0.8137, 0.3179, 0.8251, 0.3179, 0.8251, 0.05327, 0.8251, 0.09107, 0.8137, 0.09107, 0.8137, 0.05327, 0.7986, 0.4199, 0.7986, 0.4048, 0.8137, 0.4048, 0.8137, 0.4199, 0.7873, 0.3179, 0.7873, 0.2801, 0.7986, 0.2801, 0.7986, 0.3179, 0.7873, 0.4199, 0.7873, 0.4048, 0.7986, 0.4048, 0.7986, 0.4199, 0.01928, 0.552, 0.03356, 0.5492, 0.03431, 0.5591, 0.02211, 0.5583, 0.7873, 0.09107, 0.7873, 0.05327, 0.7986, 0.05327, 0.7986, 0.09107, 0.07564, 0.5316, 0.07522, 0.52, 0.08687, 0.5197, 0.08711, 0.5313, 0.2906, 0.5308, 0.2906, 0.5193, 0.3175, 0.5193, 0.3175, 0.5308, 0.8137, 0.4048, 0.8137, 0.3935, 0.8251, 0.3935, 0.8251, 0.4048, 0.7986, 0.4048, 0.7986, 0.3935, 0.8137, 0.3935, 0.8137, 0.4048, 0.7873, 0.4048, 0.7873, 0.3935, 0.7986, 0.3935, 0.7986, 0.4048, 0.6684, 0.379, 0.6684, 0.1069, 0.6835, 0.1069, 0.6835, 0.379, 0.6306, 0.379, 0.6306, 0.1069, 0.6684, 0.1069, 0.6684, 0.379, 0.7213, 0.379, 0.7213, 0.1069, 0.7364, 0.1069, 0.7364, 0.379, 0.3182, 0.7699, 0.5904, 0.7699, 0.5904, 0.785, 0.3182, 0.785, 0.3182, 0.8228, 0.5904, 0.8228, 0.5904, 0.8379, 0.3182, 0.8379, 0.0003471, 0.7566, 0.2725, 0.7566, 0.2725, 0.7717, 0.0003471, 0.7717, 0.3182, 0.785, 0.5904, 0.785, 0.5904, 0.8228, 0.3182, 0.8228, 0.3182, 0.7321, 0.5904, 0.7321, 0.5904, 0.7699, 0.3182, 0.7699, 0.8137, 0.2801, 0.7986, 0.2801, 0.7986, 0.2423, 0.8137, 0.2423, 0.8251, 0.2801, 0.8137, 0.2801, 0.8137, 0.2423, 0.8251, 0.2423, 0.8667, 0.2801, 0.8515, 0.2801, 0.8515, 0.2423, 0.8667, 0.2423, 0.878, 0.2801, 0.8667, 0.2801, 0.8667, 0.2423, 0.878, 0.2423, 0.8515, 0.2801, 0.8402, 0.2801, 0.8402, 0.2423, 0.8515, 0.2423, 0.8402, 0.2801, 0.8251, 0.2801, 0.8251, 0.2423, 0.8402, 0.2423, 0.8931, 0.2801, 0.878, 0.2801, 0.878, 0.2423, 0.8931, 0.2423, 0.7986, 0.2801, 0.7873, 0.2801, 0.7873, 0.2423, 0.7986, 0.2423, 0.8931, 0.2423, 0.878, 0.2423, 0.878, 0.2045, 0.8931, 0.2045, 0.8402, 0.2423, 0.8251, 0.2423, 0.8251, 0.2045, 0.8402, 0.2045, 0.8515, 0.2423, 0.8402, 0.2423, 0.8402, 0.2045, 0.8515, 0.2045, 0.8251, 0.2045, 0.8251, 0.2423, 0.8137, 0.2423, 0.8137, 0.2045, 0.878, 0.2423, 0.8667, 0.2423, 0.8667, 0.2045, 0.878, 0.2045, 0.8667, 0.2423, 0.8515, 0.2423, 0.8515, 0.2045, 0.8667, 0.2045, 0.7873, 0.2423, 0.7873, 0.2045, 0.7986, 0.2045, 0.7986, 0.2423, 0.0003471, 0.8095, 0.2725, 0.8095, 0.2725, 0.8246, 0.0003471, 0.8246, 0.6835, 0.3797, 0.6835, 0.6519, 0.6457, 0.6519, 0.6457, 0.3797, 0.0003471, 0.7717, 0.2725, 0.7717, 0.2725, 0.8095, 0.0003471, 0.8095, 0.0003471, 0.7188, 0.2725, 0.7188, 0.2725, 0.7566, 0.0003471, 0.7566, 0.7986, 0.2045, 0.7873, 0.2045, 0.7873, 0.1667, 0.7986, 0.1667, 0.8931, 0.2045, 0.878, 0.2045, 0.878, 0.1667, 0.8931, 0.1667, 0.8931, 0.1667, 0.878, 0.1667, 0.878, 0.1289, 0.8931, 0.1289, 0.8402, 0.2045, 0.8251, 0.2045, 0.8251, 0.1667, 0.8402, 0.1667, 0.8402, 0.1667, 0.8251, 0.1667, 0.8251, 0.1289, 0.8402, 0.1289, 0.8515, 0.2045, 0.8402, 0.2045, 0.8402, 0.1667, 0.8515, 0.1667, 0.8515, 0.1667, 0.8402, 0.1667, 0.8402, 0.1289, 0.8515, 0.1289, 0.878, 0.1667, 0.8667, 0.1667, 0.8667, 0.1289, 0.878, 0.1289, 0.878, 0.2045, 0.8667, 0.2045, 0.8667, 0.1667, 0.878, 0.1667, 0.8667, 0.1667, 0.8515, 0.1667, 0.8515, 0.1289, 0.8667, 0.1289, 0.8667, 0.2045, 0.8515, 0.2045, 0.8515, 0.1667, 0.8667, 0.1667, 0.8251, 0.2045, 0.8137, 0.2045, 0.8137, 0.1667, 0.8251, 0.1667, 0.8137, 0.2045, 0.7986, 0.2045, 0.7986, 0.1667, 0.8137, 0.1667, 0.8251, 0.1289, 0.8251, 0.1667, 0.8137, 0.1667, 0.8137, 0.1289, 0.7873, 0.1667, 0.7873, 0.1289, 0.7986, 0.1289, 0.7986, 0.1667, 0.6986, 0.3797, 0.6986, 0.6519, 0.6835, 0.6519, 0.6835, 0.3797, 0.7364, 0.3797, 0.7364, 0.6519, 0.6986, 0.6519, 0.6986, 0.3797, 0.6457, 0.3797, 0.6457, 0.6519, 0.6306, 0.6519, 0.6306, 0.3797, 0.2725, 0.3079, 0.0003471, 0.3079, 0.0003472, 0.2512, 0.2725, 0.2512, 0.878, 0.4199, 0.878, 0.4048, 0.8931, 0.4048, 0.8931, 0.4199, 0.01577, 0.5411, 0.01928, 0.552, 0.006988, 0.5593, 0.001135, 0.5436, 0.2906, 0.6, 0.2906, 0.5847, 0.3175, 0.5847, 0.3175, 0.6, 0.07566, 0.5991, 0.07609, 0.584, 0.08737, 0.5842, 0.08707, 0.5994, 0.8667, 0.4199, 0.8667, 0.4048, 0.878, 0.4048, 0.878, 0.4199, 0.01265, 0.5942, 0.01448, 0.5796, 0.03223, 0.5819, 0.03086, 0.5963, 0.01136, 0.6052, 0.01265, 0.5942, 0.03086, 0.5963, 0.02974, 0.6074, 0.8667, 0.4313, 0.8667, 0.4199, 0.878, 0.4199, 0.878, 0.4313, 0.07525, 0.6106, 0.07566, 0.5991, 0.08707, 0.5994, 0.08679, 0.6109, 0.2906, 0.6116, 0.2906, 0.6, 0.3175, 0.6, 0.3175, 0.6116, 0.0142, 0.5329, 0.01577, 0.5411, 0.001135, 0.5436, 0.0003471, 0.5307, 0.878, 0.4313, 0.878, 0.4199, 0.8931, 0.4199, 0.8931, 0.4313, 0.2906, 0.5462, 0.2906, 0.5308, 0.3175, 0.5308, 0.3175, 0.5462, 0.2725, 0.1787, 0.0003471, 0.1787, 0.0003471, 0.1636, 0.2725, 0.1636, 0.7873, 0.4313, 0.7873, 0.4199, 0.7986, 0.4199, 0.7986, 0.4313, 0.7986, 0.4313, 0.7986, 0.4199, 0.8137, 0.4199, 0.8137, 0.4313, 0.8137, 0.4313, 0.8137, 0.4199, 0.8251, 0.4199, 0.8251, 0.4313, 0.0142, 0.5329, 0.02821, 0.5245, 0.0312, 0.5358, 0.01577, 0.5411, 0.8402, 0.4313, 0.8402, 0.4199, 0.8515, 0.4199, 0.8515, 0.4313, 0.8515, 0.4313, 0.8515, 0.4199, 0.8667, 0.4199, 0.8667, 0.4313, 0.3601, 0.379, 0.3601, 0.1069, 0.4168, 0.1069, 0.4168, 0.379, 0.16, 0.5462, 0.1599, 0.5309, 0.1753, 0.5309, 0.1753, 0.5462, 0.3182, 0.5039, 0.5904, 0.5039, 0.5904, 0.519, 0.3182, 0.519, 0.2329, 0.5462, 0.2329, 0.5308, 0.2445, 0.5308, 0.2445, 0.5462, 0.2883, 0.379, 0.2883, 0.1069, 0.345, 0.1069, 0.345, 0.379, 0.1022, 0.6112, 0.1024, 0.5997, 0.1599, 0.6, 0.1599, 0.6115, 0.1599, 0.6115, 0.1599, 0.6, 0.1753, 0.6, 0.1753, 0.6115, 0.1753, 0.6115, 0.1753, 0.6, 0.2329, 0.6, 0.2329, 0.6116, 0.2329, 0.6116, 0.2329, 0.6, 0.2445, 0.6, 0.2445, 0.6116, 0.2445, 0.6116, 0.2445, 0.6, 0.2906, 0.6, 0.2906, 0.6116, 0.1024, 0.5997, 0.1025, 0.5844, 0.1599, 0.5846, 0.1599, 0.6, 0.1599, 0.6, 0.1599, 0.5846, 0.1753, 0.5846, 0.1753, 0.6, 0.1753, 0.6, 0.1753, 0.5846, 0.2329, 0.5846, 0.2329, 0.6, 0.2329, 0.6, 0.2329, 0.5846, 0.2445, 0.5846, 0.2445, 0.6, 0.2445, 0.6, 0.2445, 0.5846, 0.2906, 0.5847, 0.2906, 0.6, 0.1024, 0.5311, 0.1023, 0.5196, 0.1599, 0.5194, 0.1599, 0.5309, 0.1599, 0.5309, 0.1599, 0.5194, 0.1753, 0.5193, 0.1753, 0.5309, 0.1753, 0.5309, 0.1753, 0.5193, 0.2329, 0.5193, 0.2329, 0.5308, 0.2329, 0.5308, 0.2329, 0.5193, 0.2445, 0.5193, 0.2445, 0.5308, 0.2445, 0.5308, 0.2445, 0.5193, 0.2906, 0.5193, 0.2906, 0.5308, 0.1026, 0.5578, 0.1026, 0.5464, 0.16, 0.5462, 0.16, 0.5577, 0.16, 0.5577, 0.16, 0.5462, 0.1753, 0.5462, 0.1753, 0.5577, 0.1753, 0.5577, 0.1753, 0.5462, 0.2329, 0.5462, 0.2329, 0.5577, 0.2329, 0.5577, 0.2329, 0.5462, 0.2445, 0.5462, 0.2445, 0.5577, 0.2445, 0.5577, 0.2445, 0.5462, 0.2906, 0.5462, 0.2906, 0.5577, 0.1022, 0.5042, 0.1599, 0.504, 0.1599, 0.5194, 0.1023, 0.5196, 0.1599, 0.504, 0.1753, 0.5039, 0.1753, 0.5193, 0.1599, 0.5194, 0.1753, 0.5039, 0.2329, 0.5039, 0.2329, 0.5193, 0.1753, 0.5193, 0.2329, 0.5039, 0.2445, 0.5039, 0.2445, 0.5193, 0.2329, 0.5193, 0.2445, 0.5039, 0.2906, 0.5039, 0.2906, 0.5193, 0.2445, 0.5193, 0.3175, 0.5731, 0.2906, 0.5731, 0.2906, 0.5577, 0.3175, 0.5577, 0.2906, 0.5731, 0.2445, 0.5731, 0.2445, 0.5577, 0.2906, 0.5577, 0.2445, 0.5731, 0.2329, 0.5731, 0.2329, 0.5577, 0.2445, 0.5577, 0.2329, 0.5731, 0.1753, 0.5731, 0.1753, 0.5577, 0.2329, 0.5577, 0.1753, 0.5731, 0.16, 0.5731, 0.16, 0.5577, 0.1753, 0.5577, 0.1025, 0.5844, 0.1026, 0.573, 0.16, 0.5731, 0.1599, 0.5846, 0.1599, 0.5846, 0.16, 0.5731, 0.1753, 0.5731, 0.1753, 0.5846, 0.1753, 0.5846, 0.1753, 0.5731, 0.2329, 0.5731, 0.2329, 0.5846, 0.2329, 0.5846, 0.2329, 0.5731, 0.2445, 0.5731, 0.2445, 0.5846, 0.2445, 0.5846, 0.2445, 0.5731, 0.2906, 0.5731, 0.2906, 0.5847, 0.08737, 0.5842, 0.0875, 0.5729, 0.1026, 0.573, 0.1025, 0.5844, 0.08675, 0.5043, 0.1022, 0.5042, 0.1023, 0.5196, 0.08687, 0.5197, 0.08751, 0.5579, 0.08739, 0.5465, 0.1026, 0.5464, 0.1026, 0.5578, 0.08711, 0.5313, 0.08687, 0.5197, 0.1023, 0.5196, 0.1024, 0.5311, 0.08707, 0.5994, 0.08737, 0.5842, 0.1025, 0.5844, 0.1024, 0.5997, 0.08679, 0.6109, 0.08707, 0.5994, 0.1024, 0.5997, 0.1022, 0.6112, 0.08739, 0.5465, 0.08711, 0.5313, 0.1024, 0.5311, 0.1026, 0.5464, 0.16, 0.5731, 0.1026, 0.573, 0.1026, 0.5578, 0.16, 0.5577, 0.2725, 0.19, 0.0003471, 0.19, 0.0003471, 0.1787, 0.2725, 0.1787, 0.2725, 0.2354, 0.0003472, 0.2354, 0.0003471, 0.2165, 0.2725, 0.2165, 0.2725, 0.323, 0.0003471, 0.323, 0.0003471, 0.3079, 0.2725, 0.3079, 0.2725, 0.3797, 0.0003471, 0.3797, 0.0003471, 0.323, 0.2725, 0.323, 0.2725, 0.1636, 0.0003471, 0.1636, 0.0003472, 0.1522, 0.2725, 0.1522, 0.3182, 0.5644, 0.5904, 0.5644, 0.5904, 0.5795, 0.3182, 0.5795, 0.2732, 0.379, 0.2732, 0.1069, 0.2883, 0.1069, 0.2883, 0.379, 0.3182, 0.519, 0.5904, 0.519, 0.5904, 0.5644, 0.3182, 0.5644, 0.2725, 0.3949, 0.0003471, 0.3949, 0.0003471, 0.3797, 0.2725, 0.3797, 0.3182, 0.5795, 0.5904, 0.5795, 0.5904, 0.6249, 0.3182, 0.6249, 0.345, 0.379, 0.345, 0.1069, 0.3601, 0.1069, 0.3601, 0.379, 0.2725, 0.1371, 0.0003473, 0.1371, 0.0003473, 0.1258, 0.2725, 0.1258, 0.4175, 0.1069, 0.4327, 0.1069, 0.4327, 0.2959, 0.4175, 0.2959, 0.4175, 0.2959, 0.4327, 0.2959, 0.4327, 0.3337, 0.4175, 0.3337, 0.4591, 0.1069, 0.4705, 0.1069, 0.4705, 0.2959, 0.4591, 0.2959, 0.4591, 0.2959, 0.4705, 0.2959, 0.4705, 0.3337, 0.4591, 0.3337, 0.512, 0.1069, 0.5234, 0.1069, 0.5234, 0.2959, 0.512, 0.2959, 0.512, 0.2959, 0.5234, 0.2959, 0.5234, 0.3337, 0.512, 0.3337, 0.4705, 0.1069, 0.4856, 0.1069, 0.4856, 0.2959, 0.4705, 0.2959, 0.6306, 0.6526, 0.6457, 0.6526, 0.6457, 0.8794, 0.6306, 0.8794, 0.2725, 0.6652, 0.0003471, 0.6652, 0.0003471, 0.6501, 0.2725, 0.6501, 0.4969, 0.1069, 0.512, 0.1069, 0.512, 0.2959, 0.4969, 0.2959, 0.4327, 0.2959, 0.444, 0.2959, 0.444, 0.3337, 0.4327, 0.3337, 0.4327, 0.1069, 0.444, 0.1069, 0.444, 0.2959, 0.4327, 0.2959, 0.2725, 0.1522, 0.0003472, 0.1522, 0.0003473, 0.1371, 0.2725, 0.1371, 0.2725, 0.2052, 0.0003471, 0.2052, 0.0003471, 0.19, 0.2725, 0.19, 0.04853, 0.6091, 0.04934, 0.5978, 0.06056, 0.5985, 0.05993, 0.6098, 0.04934, 0.5978, 0.05026, 0.5832, 0.06123, 0.5836, 0.06056, 0.5985, 0.04917, 0.5332, 0.04791, 0.5217, 0.05965, 0.5208, 0.06043, 0.5323, 0.05083, 0.5584, 0.05046, 0.5477, 0.0613, 0.5472, 0.06157, 0.5582, 0.4327, 0.3337, 0.444, 0.3337, 0.444, 0.4471, 0.4327, 0.4471, 0.5234, 0.4622, 0.512, 0.4622, 0.512, 0.4471, 0.5234, 0.4471, 0.4969, 0.3337, 0.512, 0.3337, 0.512, 0.4471, 0.4969, 0.4471, 0.07625, 0.5728, 0.06153, 0.5727, 0.06157, 0.5582, 0.07629, 0.558, 0.05026, 0.5832, 0.05078, 0.5724, 0.06153, 0.5727, 0.06123, 0.5836, 0.0875, 0.5729, 0.07625, 0.5728, 0.07629, 0.558, 0.08751, 0.5579, 0.4856, 0.3337, 0.4969, 0.3337, 0.4969, 0.4471, 0.4856, 0.4471, 0.2725, 0.2505, 0.0003473, 0.2505, 0.0003472, 0.2354, 0.2725, 0.2354, 0.4856, 0.1069, 0.4969, 0.1069, 0.4969, 0.2959, 0.4856, 0.2959, 0.4856, 0.2959, 0.4969, 0.2959, 0.4969, 0.3337, 0.4856, 0.3337, 0.444, 0.2959, 0.4591, 0.2959, 0.4591, 0.3337, 0.444, 0.3337, 0.444, 0.1069, 0.4591, 0.1069, 0.4591, 0.2959, 0.444, 0.2959, 0.2725, 0.703, 0.0003471, 0.703, 0.0003471, 0.6652, 0.2725, 0.6652, 0.05993, 0.6098, 0.06056, 0.5985, 0.07566, 0.5991, 0.07525, 0.6106, 0.06056, 0.5985, 0.06123, 0.5836, 0.07609, 0.584, 0.07566, 0.5991, 0.06043, 0.5323, 0.05965, 0.5208, 0.07522, 0.52, 0.07564, 0.5316, 0.06157, 0.5582, 0.0613, 0.5472, 0.07609, 0.5467, 0.07629, 0.558, 0.444, 0.3337, 0.4591, 0.3337, 0.4591, 0.4471, 0.444, 0.4471, 0.512, 0.4622, 0.4969, 0.4622, 0.4969, 0.4471, 0.512, 0.4471, 0.06123, 0.5836, 0.06153, 0.5727, 0.07625, 0.5728, 0.07609, 0.584, 0.2725, 0.6501, 0.0003471, 0.6501, 0.0003472, 0.6123, 0.2725, 0.6123, 0.5904, 0.7314, 0.3182, 0.7314, 0.3182, 0.6936, 0.5904, 0.6936, 0.2725, 0.7181, 0.0003471, 0.7181, 0.0003471, 0.703, 0.2725, 0.703, 0.878, 0.4313, 0.8931, 0.4313, 0.8931, 0.6203, 0.878, 0.6203, 0.878, 0.6203, 0.8931, 0.6203, 0.8931, 0.6581, 0.878, 0.6581, 0.5904, 0.6936, 0.3182, 0.6936, 0.3182, 0.6785, 0.5904, 0.6785, 0.7986, 0.4313, 0.8137, 0.4313, 0.8137, 0.6203, 0.7986, 0.6203, 0.8402, 0.6203, 0.8515, 0.6203, 0.8515, 0.6581, 0.8402, 0.6581, 0.8402, 0.4313, 0.8515, 0.4313, 0.8515, 0.6203, 0.8402, 0.6203, 0.8402, 0.6581, 0.8515, 0.6581, 0.8515, 0.7715, 0.8402, 0.7715, 0.8251, 0.7866, 0.8137, 0.7866, 0.8137, 0.7715, 0.8251, 0.7715, 0.7986, 0.6581, 0.8137, 0.6581, 0.8137, 0.7715, 0.7986, 0.7715, 0.7873, 0.6581, 0.7986, 0.6581, 0.7986, 0.7715, 0.7873, 0.7715, 0.7873, 0.4313, 0.7986, 0.4313, 0.7986, 0.6203, 0.7873, 0.6203, 0.7873, 0.6203, 0.7986, 0.6203, 0.7986, 0.6581, 0.7873, 0.6581, 0.8515, 0.6203, 0.8667, 0.6203, 0.8667, 0.6581, 0.8515, 0.6581, 0.8515, 0.4313, 0.8667, 0.4313, 0.8667, 0.6203, 0.8515, 0.6203, 0.8515, 0.6581, 0.8667, 0.6581, 0.8667, 0.7715, 0.8515, 0.7715, 0.8137, 0.7866, 0.7986, 0.7866, 0.7986, 0.7715, 0.8137, 0.7715, 0.5904, 0.6785, 0.3182, 0.6785, 0.3182, 0.6407, 0.5904, 0.6407, 0.2725, 0.1258, 0.0003473, 0.1258, 0.0003475, 0.1069, 0.2725, 0.1069, 0.5904, 0.6407, 0.3182, 0.6407, 0.3182, 0.6256, 0.5904, 0.6256, 0.03223, 0.5819, 0.03324, 0.5714, 0.05078, 0.5724, 0.05026, 0.5832, 0.03431, 0.5591, 0.03356, 0.5492, 0.05046, 0.5477, 0.05083, 0.5584, 0.03086, 0.5963, 0.03223, 0.5819, 0.05026, 0.5832, 0.04934, 0.5978, 0.02974, 0.6074, 0.03086, 0.5963, 0.04934, 0.5978, 0.04853, 0.6091, 0.2725, 0.2165, 0.0003471, 0.2165, 0.0003471, 0.2052, 0.2725, 0.2052, 0.06153, 0.5727, 0.05078, 0.5724, 0.05083, 0.5584, 0.06157, 0.5582, 0.0312, 0.5358, 0.02821, 0.5245, 0.04791, 0.5217, 0.04917, 0.5332, 0.334, 0.3955, 0.3491, 0.3955, 0.3491, 0.4144, 0.334, 0.4144, 0.01448, 0.4275, 0.03223, 0.4252, 0.03324, 0.4357, 0.01607, 0.4383, 0.4048, 0.07973, 0.4048, 0.09107, 0.3935, 0.09107, 0.3935, 0.07973, 0.07608, 0.4231, 0.08736, 0.4229, 0.08749, 0.4342, 0.07624, 0.4343, 0.2906, 0.4225, 0.3175, 0.4225, 0.3175, 0.434, 0.2906, 0.434, 0.05327, 0.06461, 0.01547, 0.06461, 0.01547, 0.05327, 0.05327, 0.05327, 0.577, 0.3337, 0.577, 0.4471, 0.5619, 0.4471, 0.5619, 0.3337, 0.01928, 0.4551, 0.006991, 0.4478, 0.01607, 0.4383, 0.02211, 0.4488, 0.4199, 0.06461, 0.4199, 0.07973, 0.4048, 0.07973, 0.4048, 0.06461, 0.4048, 0.09107, 0.4048, 0.1062, 0.3935, 0.1062, 0.3935, 0.09107, 0.03324, 0.4357, 0.0343, 0.448, 0.02211, 0.4488, 0.01607, 0.4383, 0.05078, 0.4347, 0.05082, 0.4487, 0.0343, 0.448, 0.03324, 0.4357, 0.0003471, 0.4764, 0.0142, 0.4742, 0.0282, 0.4825, 0.01388, 0.4963, 0.5354, 0.3337, 0.5354, 0.4471, 0.5241, 0.4471, 0.5241, 0.3337, 0.1026, 0.4341, 0.1026, 0.4493, 0.0875, 0.4492, 0.08749, 0.4342, 0.05327, 0.05327, 0.01547, 0.05327, 0.01547, 0.03815, 0.05327, 0.03815, 0.2906, 0.5032, 0.2906, 0.4878, 0.3175, 0.4878, 0.3175, 0.5032, 0.6203, 0.02681, 0.6581, 0.02681, 0.6581, 0.03815, 0.6203, 0.03815, 0.5505, 0.4622, 0.5505, 0.4471, 0.5619, 0.4471, 0.5619, 0.4622, 0.4313, 0.02681, 0.6203, 0.02681, 0.6203, 0.03815, 0.4313, 0.03815, 0.6203, 0.07973, 0.6581, 0.07973, 0.6581, 0.09107, 0.6203, 0.09107, 0.5883, 0.3337, 0.5883, 0.4471, 0.577, 0.4471, 0.577, 0.3337, 0.6299, 0.3337, 0.6299, 0.4471, 0.6148, 0.4471, 0.6148, 0.3337, 0.4313, 0.07973, 0.6203, 0.07973, 0.6203, 0.09107, 0.4313, 0.09107, 0.0003471, 0.02681, 0.01547, 0.02681, 0.01547, 0.03815, 0.0003471, 0.03815, 0.05327, 0.1062, 0.01547, 0.1062, 0.01547, 0.09107, 0.05327, 0.09107, 0.05327, 0.01169, 0.01547, 0.01169, 0.01547, 0.0003474, 0.05327, 0.0003474, 0.4199, 0.05327, 0.4199, 0.06461, 0.4048, 0.06461, 0.4048, 0.05327, 0.3935, 0.01169, 0.3179, 0.01169, 0.3179, 0.0003475, 0.3935, 0.0003475, 0.1289, 0.01169, 0.09107, 0.01169, 0.09107, 0.0003474, 0.1289, 0.0003475, 0.3935, 0.1062, 0.3179, 0.1062, 0.3179, 0.09107, 0.3935, 0.09107, 0.3179, 0.1062, 0.2801, 0.1062, 0.2801, 0.09107, 0.3179, 0.09107, 0.1289, 0.1062, 0.09107, 0.1062, 0.09107, 0.09107, 0.1289, 0.09107, 0.09107, 0.1062, 0.05327, 0.1062, 0.05327, 0.09107, 0.09107, 0.09107, 0.3935, 0.05327, 0.3179, 0.05327, 0.3179, 0.03815, 0.3935, 0.03815, 0.3179, 0.05327, 0.2801, 0.05327, 0.2801, 0.03815, 0.3179, 0.03815, 0.1289, 0.05327, 0.09107, 0.05327, 0.09107, 0.03815, 0.1289, 0.03815, 0.09107, 0.05327, 0.05327, 0.05327, 0.05327, 0.03815, 0.09107, 0.03815, 0.3935, 0.06461, 0.3179, 0.06461, 0.3179, 0.05327, 0.3935, 0.05327, 0.3179, 0.06461, 0.2801, 0.06461, 0.2801, 0.05327, 0.3179, 0.05327, 0.1289, 0.06461, 0.09107, 0.06461, 0.09107, 0.05327, 0.1289, 0.05327, 0.09107, 0.06461, 0.05327, 0.06461, 0.05327, 0.05327, 0.09107, 0.05327, 0.01577, 0.466, 0.01928, 0.4551, 0.03355, 0.4579, 0.0312, 0.4713, 0.07628, 0.4492, 0.0875, 0.4492, 0.08737, 0.4606, 0.07608, 0.4604, 0.2801, 0.03815, 0.2801, 0.02681, 0.3179, 0.02681, 0.3179, 0.03815, 0.2906, 0.4494, 0.3175, 0.4494, 0.3175, 0.4609, 0.2906, 0.4609, 0.09107, 0.09107, 0.05327, 0.09107, 0.05327, 0.07973, 0.09107, 0.07973, 0.1289, 0.09107, 0.09107, 0.09107, 0.09107, 0.07973, 0.1289, 0.07973, 0.3179, 0.09107, 0.2801, 0.09107, 0.2801, 0.07973, 0.3179, 0.07973, 0.3935, 0.09107, 0.3179, 0.09107, 0.3179, 0.07973, 0.3935, 0.07973, 0.05327, 0.02681, 0.01547, 0.02681, 0.01547, 0.01169, 0.05327, 0.01169, 0.0003471, 0.0003474, 0.01547, 0.0003474, 0.01547, 0.01169, 0.0003471, 0.01169, 0.4313, 0.03815, 0.6203, 0.03815, 0.6203, 0.05327, 0.4313, 0.05327, 0.6581, 0.03815, 0.7715, 0.03815, 0.7715, 0.05327, 0.6581, 0.05327, 0.6581, 0.07973, 0.7715, 0.07973, 0.7715, 0.09107, 0.6581, 0.09107, 0.05327, 0.09107, 0.01547, 0.09107, 0.01547, 0.07973, 0.05327, 0.07973, 0.4048, 0.06461, 0.4048, 0.07973, 0.3935, 0.07973, 0.3935, 0.06461, 0.4048, 0.05327, 0.4048, 0.06461, 0.3935, 0.06461, 0.3935, 0.05327, 0.7866, 0.01169, 0.7715, 0.01169, 0.7715, 0.0003471, 0.7866, 0.0003471, 0.6581, 0.02681, 0.7715, 0.02681, 0.7715, 0.03815, 0.6581, 0.03815, 0.05327, 0.03815, 0.01547, 0.03815, 0.01547, 0.02681, 0.05327, 0.02681, 0.4199, 0.02681, 0.4199, 0.03815, 0.4048, 0.03815, 0.4048, 0.02681, 0.09107, 0.07973, 0.05327, 0.07973, 0.05327, 0.06461, 0.09107, 0.06461, 0.1289, 0.07973, 0.09107, 0.07973, 0.09107, 0.06461, 0.1289, 0.06461, 0.3179, 0.07973, 0.2801, 0.07973, 0.2801, 0.06461, 0.3179, 0.06461, 0.3935, 0.07973, 0.3179, 0.07973, 0.3179, 0.06461, 0.3935, 0.06461, 0.0003471, 0.01169, 0.01547, 0.01169, 0.01547, 0.02681, 0.0003471, 0.02681, 0.6581, 0.09107, 0.7715, 0.09107, 0.7715, 0.1062, 0.6581, 0.1062, 0.05327, 0.07973, 0.01547, 0.07973, 0.01547, 0.06461, 0.05327, 0.06461, 0.1289, 0.03815, 0.09107, 0.03815, 0.09107, 0.02681, 0.1289, 0.02681, 0.3935, 0.02681, 0.3179, 0.02681, 0.3179, 0.01169, 0.3935, 0.01169, 0.1289, 0.02681, 0.09107, 0.02681, 0.09107, 0.01169, 0.1289, 0.01169, 0.3935, 0.03815, 0.3179, 0.03815, 0.3179, 0.02681, 0.3935, 0.02681, 0.05327, 0.03815, 0.05327, 0.02681, 0.09107, 0.02681, 0.09107, 0.03815, 0.4199, 0.01169, 0.4199, 0.02681, 0.4048, 0.02681, 0.4048, 0.01169, 0.3179, 0.0003475, 0.3179, 0.01169, 0.2801, 0.01169, 0.2801, 0.0003475, 0.4199, 0.0003476, 0.4199, 0.01169, 0.4048, 0.01169, 0.4048, 0.0003476, 0.01928, 0.4551, 0.02211, 0.4488, 0.0343, 0.448, 0.03355, 0.4579, 0.09107, 0.0003474, 0.09107, 0.01169, 0.05327, 0.01169, 0.05327, 0.0003474, 0.07562, 0.4755, 0.08709, 0.4758, 0.08685, 0.4874, 0.07521, 0.4871, 0.2906, 0.4763, 0.3175, 0.4763, 0.3175, 0.4878, 0.2906, 0.4878, 0.4048, 0.02681, 0.4048, 0.03815, 0.3935, 0.03815, 0.3935, 0.02681, 0.4048, 0.01169, 0.4048, 0.02681, 0.3935, 0.02681, 0.3935, 0.01169, 0.4048, 0.0003476, 0.4048, 0.01169, 0.3935, 0.01169, 0.3935, 0.0003475, 0.2801, 0.02681, 0.2423, 0.02681, 0.2423, 0.01169, 0.2801, 0.01169, 0.2801, 0.03815, 0.2423, 0.03815, 0.2423, 0.02681, 0.2801, 0.02681, 0.2801, 0.07973, 0.2423, 0.07973, 0.2423, 0.06461, 0.2801, 0.06461, 0.2801, 0.09107, 0.2423, 0.09107, 0.2423, 0.07973, 0.2801, 0.07973, 0.2801, 0.06461, 0.2423, 0.06461, 0.2423, 0.05327, 0.2801, 0.05327, 0.2801, 0.05327, 0.2423, 0.05327, 0.2423, 0.03815, 0.2801, 0.03815, 0.2801, 0.1062, 0.2423, 0.1062, 0.2423, 0.09107, 0.2801, 0.09107, 0.2801, 0.01169, 0.2423, 0.01169, 0.2423, 0.0003475, 0.2801, 0.0003475, 0.2423, 0.1062, 0.2045, 0.1062, 0.2045, 0.09107, 0.2423, 0.09107, 0.2423, 0.05327, 0.2045, 0.05327, 0.2045, 0.03815, 0.2423, 0.03815, 0.2423, 0.06461, 0.2045, 0.06461, 0.2045, 0.05327, 0.2423, 0.05327, 0.2045, 0.03815, 0.2045, 0.02681, 0.2423, 0.02681, 0.2423, 0.03815, 0.2423, 0.09107, 0.2045, 0.09107, 0.2045, 0.07973, 0.2423, 0.07973, 0.2423, 0.07973, 0.2045, 0.07973, 0.2045, 0.06461, 0.2423, 0.06461, 0.2423, 0.0003475, 0.2423, 0.01169, 0.2045, 0.01169, 0.2045, 0.0003475, 0.2045, 0.01169, 0.1667, 0.01169, 0.1667, 0.0003475, 0.2045, 0.0003475, 0.2045, 0.1062, 0.1667, 0.1062, 0.1667, 0.09107, 0.2045, 0.09107, 0.1667, 0.1062, 0.1289, 0.1062, 0.1289, 0.09107, 0.1667, 0.09107, 0.2045, 0.05327, 0.1667, 0.05327, 0.1667, 0.03815, 0.2045, 0.03815, 0.1667, 0.05327, 0.1289, 0.05327, 0.1289, 0.03815, 0.1667, 0.03815, 0.2045, 0.06461, 0.1667, 0.06461, 0.1667, 0.05327, 0.2045, 0.05327, 0.1667, 0.06461, 0.1289, 0.06461, 0.1289, 0.05327, 0.1667, 0.05327, 0.1667, 0.09107, 0.1289, 0.09107, 0.1289, 0.07973, 0.1667, 0.07973, 0.2045, 0.09107, 0.1667, 0.09107, 0.1667, 0.07973, 0.2045, 0.07973, 0.1667, 0.07973, 0.1289, 0.07973, 0.1289, 0.06461, 0.1667, 0.06461, 0.2045, 0.07973, 0.1667, 0.07973, 0.1667, 0.06461, 0.2045, 0.06461, 0.2045, 0.03815, 0.1667, 0.03815, 0.1667, 0.02681, 0.2045, 0.02681, 0.2045, 0.02681, 0.1667, 0.02681, 0.1667, 0.01169, 0.2045, 0.01169, 0.1289, 0.03815, 0.1289, 0.02681, 0.1667, 0.02681, 0.1667, 0.03815, 0.1667, 0.0003475, 0.1667, 0.01169, 0.1289, 0.01169, 0.1289, 0.0003475, 0.4199, 0.09107, 0.4199, 0.1062, 0.4048, 0.1062, 0.4048, 0.09107, 0.01577, 0.466, 0.001136, 0.4635, 0.006991, 0.4478, 0.01928, 0.4551, 0.2906, 0.4071, 0.3175, 0.4071, 0.3175, 0.4225, 0.2906, 0.4225, 0.07566, 0.408, 0.08707, 0.4077, 0.08736, 0.4229, 0.07608, 0.4231, 0.4199, 0.07973, 0.4199, 0.09107, 0.4048, 0.09107, 0.4048, 0.07973, 0.01266, 0.4129, 0.03086, 0.4108, 0.03223, 0.4252, 0.01448, 0.4275, 0.01137, 0.4019, 0.02975, 0.3997, 0.03086, 0.4108, 0.01266, 0.4129, 0.4313, 0.07973, 0.4313, 0.09107, 0.4199, 0.09107, 0.4199, 0.07973, 0.07525, 0.3966, 0.08679, 0.3962, 0.08707, 0.4077, 0.07566, 0.408, 0.2906, 0.3956, 0.3175, 0.3955, 0.3175, 0.4071, 0.2906, 0.4071, 0.0142, 0.4742, 0.0003471, 0.4764, 0.001136, 0.4635, 0.01577, 0.466, 0.4313, 0.09107, 0.4313, 0.1062, 0.4199, 0.1062, 0.4199, 0.09107, 0.2906, 0.4609, 0.3175, 0.4609, 0.3175, 0.4763, 0.2906, 0.4763, 0.4313, 0.0003476, 0.4313, 0.01169, 0.4199, 0.01169, 0.4199, 0.0003476, 0.4313, 0.01169, 0.4313, 0.02681, 0.4199, 0.02681, 0.4199, 0.01169, 0.4313, 0.02681, 0.4313, 0.03815, 0.4199, 0.03815, 0.4199, 0.02681, 0.0142, 0.4742, 0.01577, 0.466, 0.0312, 0.4713, 0.0282, 0.4825, 0.4313, 0.05327, 0.4313, 0.06461, 0.4199, 0.06461, 0.4199, 0.05327, 0.4313, 0.06461, 0.4313, 0.07973, 0.4199, 0.07973, 0.4199, 0.06461, 0.1599, 0.4609, 0.1753, 0.4609, 0.1753, 0.4763, 0.1599, 0.4762, 0.2329, 0.4609, 0.2445, 0.4609, 0.2445, 0.4763, 0.2329, 0.4763, 0.1022, 0.3959, 0.1599, 0.3956, 0.1599, 0.4072, 0.1024, 0.4074, 0.1599, 0.3956, 0.1752, 0.3956, 0.1753, 0.4071, 0.1599, 0.4072, 0.1752, 0.3956, 0.2329, 0.3956, 0.2329, 0.4071, 0.1753, 0.4071, 0.2329, 0.3956, 0.2445, 0.3956, 0.2445, 0.4071, 0.2329, 0.4071, 0.2445, 0.3956, 0.2906, 0.3956, 0.2906, 0.4071, 0.2445, 0.4071, 0.1024, 0.4074, 0.1599, 0.4072, 0.1599, 0.4225, 0.1025, 0.4227, 0.1599, 0.4072, 0.1753, 0.4071, 0.1753, 0.4225, 0.1599, 0.4225, 0.1753, 0.4071, 0.2329, 0.4071, 0.2329, 0.4225, 0.1753, 0.4225, 0.2329, 0.4071, 0.2445, 0.4071, 0.2445, 0.4225, 0.2329, 0.4225, 0.2445, 0.4071, 0.2906, 0.4071, 0.2906, 0.4225, 0.2445, 0.4225, 0.1024, 0.476, 0.1599, 0.4762, 0.1599, 0.4878, 0.1023, 0.4875, 0.1599, 0.4762, 0.1753, 0.4763, 0.1753, 0.4878, 0.1599, 0.4878, 0.1753, 0.4763, 0.2329, 0.4763, 0.2329, 0.4878, 0.1753, 0.4878, 0.2329, 0.4763, 0.2445, 0.4763, 0.2445, 0.4878, 0.2329, 0.4878, 0.2445, 0.4763, 0.2906, 0.4763, 0.2906, 0.4878, 0.2445, 0.4878, 0.1026, 0.4493, 0.1599, 0.4494, 0.1599, 0.4609, 0.1026, 0.4607, 0.1599, 0.4494, 0.1753, 0.4494, 0.1753, 0.4609, 0.1599, 0.4609, 0.1753, 0.4494, 0.2329, 0.4494, 0.2329, 0.4609, 0.1753, 0.4609, 0.2329, 0.4494, 0.2445, 0.4494, 0.2445, 0.4609, 0.2329, 0.4609, 0.2445, 0.4494, 0.2906, 0.4494, 0.2906, 0.4609, 0.2445, 0.4609, 0.1022, 0.5029, 0.1023, 0.4875, 0.1599, 0.4878, 0.1599, 0.5031, 0.1599, 0.5031, 0.1599, 0.4878, 0.1753, 0.4878, 0.1752, 0.5032, 0.1752, 0.5032, 0.1753, 0.4878, 0.2329, 0.4878, 0.2329, 0.5032, 0.2329, 0.5032, 0.2329, 0.4878, 0.2445, 0.4878, 0.2445, 0.5032, 0.2445, 0.5032, 0.2445, 0.4878, 0.2906, 0.4878, 0.2906, 0.5032, 0.3175, 0.434, 0.3175, 0.4494, 0.2906, 0.4494, 0.2906, 0.434, 0.2906, 0.434, 0.2906, 0.4494, 0.2445, 0.4494, 0.2445, 0.434, 0.2445, 0.434, 0.2445, 0.4494, 0.2329, 0.4494, 0.2329, 0.434, 0.2329, 0.434, 0.2329, 0.4494, 0.1753, 0.4494, 0.1753, 0.434, 0.1753, 0.434, 0.1753, 0.4494, 0.1599, 0.4494, 0.1599, 0.434, 0.1025, 0.4227, 0.1599, 0.4225, 0.1599, 0.434, 0.1026, 0.4341, 0.1599, 0.4225, 0.1753, 0.4225, 0.1753, 0.434, 0.1599, 0.434, 0.1753, 0.4225, 0.2329, 0.4225, 0.2329, 0.434, 0.1753, 0.434, 0.2329, 0.4225, 0.2445, 0.4225, 0.2445, 0.434, 0.2329, 0.434, 0.2445, 0.4225, 0.2906, 0.4225, 0.2906, 0.434, 0.2445, 0.434, 0.08736, 0.4229, 0.1025, 0.4227, 0.1026, 0.4341, 0.08749, 0.4342, 0.08672, 0.5028, 0.08685, 0.4874, 0.1023, 0.4875, 0.1022, 0.5029, 0.0875, 0.4492, 0.1026, 0.4493, 0.1026, 0.4607, 0.08737, 0.4606, 0.08709, 0.4758, 0.1024, 0.476, 0.1023, 0.4875, 0.08685, 0.4874, 0.08707, 0.4077, 0.1024, 0.4074, 0.1025, 0.4227, 0.08736, 0.4229, 0.08679, 0.3962, 0.1022, 0.3959, 0.1024, 0.4074, 0.08707, 0.4077, 0.08737, 0.4606, 0.1026, 0.4607, 0.1024, 0.476, 0.08709, 0.4758, 0.1599, 0.434, 0.1599, 0.4494, 0.1026, 0.4493, 0.1026, 0.4341, 0.6299, 0.1069, 0.6299, 0.2959, 0.6148, 0.2959, 0.6148, 0.1069, 0.6299, 0.2959, 0.6299, 0.3337, 0.6148, 0.3337, 0.6148, 0.2959, 0.5883, 0.1069, 0.5883, 0.2959, 0.577, 0.2959, 0.577, 0.1069, 0.5883, 0.2959, 0.5883, 0.3337, 0.577, 0.3337, 0.577, 0.2959, 0.5354, 0.1069, 0.5354, 0.2959, 0.5241, 0.2959, 0.5241, 0.1069, 0.5354, 0.2959, 0.5354, 0.3337, 0.5241, 0.3337, 0.5241, 0.2959, 0.577, 0.1069, 0.577, 0.2959, 0.5619, 0.2959, 0.5619, 0.1069, 0.6457, 0.6526, 0.6835, 0.6526, 0.6835, 0.8794, 0.6457, 0.8794, 0.5505, 0.1069, 0.5505, 0.2959, 0.5354, 0.2959, 0.5354, 0.1069, 0.6148, 0.2959, 0.6148, 0.3337, 0.6035, 0.3337, 0.6035, 0.2959, 0.6148, 0.1069, 0.6148, 0.2959, 0.6035, 0.2959, 0.6035, 0.1069, 0.04853, 0.398, 0.05993, 0.3973, 0.06055, 0.4086, 0.04934, 0.4093, 0.04934, 0.4093, 0.06055, 0.4086, 0.06122, 0.4235, 0.05026, 0.4239, 0.04916, 0.4739, 0.06041, 0.4748, 0.05964, 0.4863, 0.0479, 0.4854, 0.05082, 0.4487, 0.06156, 0.4489, 0.06129, 0.4599, 0.05045, 0.4594, 0.6148, 0.3337, 0.6148, 0.4471, 0.6035, 0.4471, 0.6035, 0.3337, 0.5241, 0.4622, 0.5241, 0.4471, 0.5354, 0.4471, 0.5354, 0.4622, 0.5505, 0.3337, 0.5505, 0.4471, 0.5354, 0.4471, 0.5354, 0.3337, 0.07624, 0.4343, 0.07628, 0.4492, 0.06156, 0.4489, 0.06153, 0.4344, 0.05026, 0.4239, 0.06122, 0.4235, 0.06153, 0.4344, 0.05078, 0.4347, 0.08749, 0.4342, 0.0875, 0.4492, 0.07628, 0.4492, 0.07624, 0.4343, 0.5619, 0.3337, 0.5619, 0.4471, 0.5505, 0.4471, 0.5505, 0.3337, 0.5619, 0.1069, 0.5619, 0.2959, 0.5505, 0.2959, 0.5505, 0.1069, 0.5619, 0.2959, 0.5619, 0.3337, 0.5505, 0.3337, 0.5505, 0.2959, 0.6035, 0.2959, 0.6035, 0.3337, 0.5883, 0.3337, 0.5883, 0.2959, 0.6035, 0.1069, 0.6035, 0.2959, 0.5883, 0.2959, 0.5883, 0.1069, 0.05993, 0.3973, 0.07525, 0.3966, 0.07566, 0.408, 0.06055, 0.4086, 0.06055, 0.4086, 0.07566, 0.408, 0.07608, 0.4231, 0.06122, 0.4235, 0.06041, 0.4748, 0.07562, 0.4755, 0.07521, 0.4871, 0.05964, 0.4863, 0.06156, 0.4489, 0.07628, 0.4492, 0.07608, 0.4604, 0.06129, 0.4599, 0.6035, 0.3337, 0.6035, 0.4471, 0.5883, 0.4471, 0.5883, 0.3337, 0.5354, 0.4622, 0.5354, 0.4471, 0.5505, 0.4471, 0.5505, 0.4622, 0.06122, 0.4235, 0.07608, 0.4231, 0.07624, 0.4343, 0.06153, 0.4344, 0.4313, 0.09107, 0.6203, 0.09107, 0.6203, 0.1062, 0.4313, 0.1062, 0.6203, 0.09107, 0.6581, 0.09107, 0.6581, 0.1062, 0.6203, 0.1062, 0.4313, 0.01169, 0.6203, 0.01169, 0.6203, 0.02681, 0.4313, 0.02681, 0.6203, 0.05327, 0.6581, 0.05327, 0.6581, 0.06461, 0.6203, 0.06461, 0.4313, 0.05327, 0.6203, 0.05327, 0.6203, 0.06461, 0.4313, 0.06461, 0.6581, 0.05327, 0.7715, 0.05327, 0.7715, 0.06461, 0.6581, 0.06461, 0.7866, 0.03815, 0.7715, 0.03815, 0.7715, 0.02681, 0.7866, 0.02681, 0.6581, 0.01169, 0.7715, 0.01169, 0.7715, 0.02681, 0.6581, 0.02681, 0.6581, 0.0003471, 0.7715, 0.0003471, 0.7715, 0.01169, 0.6581, 0.01169, 0.4313, 0.0003476, 0.6203, 0.0003471, 0.6203, 0.01169, 0.4313, 0.01169, 0.6203, 0.0003471, 0.6581, 0.0003471, 0.6581, 0.01169, 0.6203, 0.01169, 0.6203, 0.06461, 0.6581, 0.06461, 0.6581, 0.07973, 0.6203, 0.07973, 0.4313, 0.06461, 0.6203, 0.06461, 0.6203, 0.07973, 0.4313, 0.07973, 0.6581, 0.06461, 0.7715, 0.06461, 0.7715, 0.07973, 0.6581, 0.07973, 0.7866, 0.02681, 0.7715, 0.02681, 0.7715, 0.01169, 0.7866, 0.01169, 0.03223, 0.4252, 0.05026, 0.4239, 0.05078, 0.4347, 0.03324, 0.4357, 0.0343, 0.448, 0.05082, 0.4487, 0.05045, 0.4594, 0.03355, 0.4579, 0.03086, 0.4108, 0.04934, 0.4093, 0.05026, 0.4239, 0.03223, 0.4252, 0.02975, 0.3997, 0.04853, 0.398, 0.04934, 0.4093, 0.03086, 0.4108, 0.06153, 0.4344, 0.06156, 0.4489, 0.05082, 0.4487, 0.05078, 0.4347, 0.0312, 0.4713, 0.04916, 0.4739, 0.0479, 0.4854, 0.0282, 0.4825, 0.3333, 0.3955, 0.3333, 0.4144, 0.3182, 0.4144, 0.3182, 0.3955, 0.6835, 0.379, 0.6835, 0.1069, 0.7213, 0.1069, 0.7213, 0.379, 0.6986, 0.6526, 0.7364, 0.6526, 0.7364, 0.8794, 0.6986, 0.8794, 0.9467, 0.0003471, 0.9845, 0.0003471, 0.9845, 0.2271, 0.9467, 0.2271, 0.8938, 0.0003471, 0.9316, 0.0003471, 0.9316, 0.2271, 0.8938, 0.2271, 0.9845, 0.0003471, 0.9997, 0.0003472, 0.9997, 0.2271, 0.9845, 0.2271, 0.6835, 0.6526, 0.6986, 0.6526, 0.6986, 0.8794, 0.6835, 0.8794, 0.9316, 0.0003471, 0.9467, 0.0003471, 0.9467, 0.2271, 0.9316, 0.2271])
me_chair_007.materials.append(mat_wood)
me_chair_007.use_remesh_fix_poles = True
me_chair_007.use_remesh_preserve_attributes = False
me_chair_007.use_mirror_vertex_groups = False
me_chair_007.update()

# ---- objects
ob_light = bpy.data.objects.new('Light', light_light)
ob_camera = bpy.data.objects.new('Camera', cam_camera)
ob_chair = bpy.data.objects.new('Chair', me_chair_007)

# ---- transforms, parenting, visibility, modifiers, constraints
ob_light.location = (4.076, 1.005, 5.904)
ob_light.rotation_euler = (0.6503, 0.05522, 1.866)
ob_light.lock_rotations_4d = False
ob_light.empty_display_type = 'ARROWS'
ob_light.color = (0.0, 0.0, 0.0, 0.0)
ob_light.lineart.crease_threshold = 0.0
ob_camera.location = (7.359, -6.926, 4.958)
ob_camera.rotation_euler = (1.109, 0.0, 0.8149)
ob_camera.lock_rotations_4d = False
ob_camera.empty_display_type = 'ARROWS'
ob_camera.color = (0.0, 0.0, 0.0, 0.0)
ob_camera.display_type = 'WIRE'
ob_camera.lineart.crease_threshold = 0.0
ob_chair.location = (0.0, 0.0, 0.0)
ob_chair.lineart.crease_threshold = 0.0

# ---- collection membership
col_collection.objects.link(ob_light)
col_collection.objects.link(ob_camera)
col_collection.objects.link(ob_chair)

# ---- scene / render settings (as saved in the file)
scene.camera = ob_camera
scene.frame_start = 1; scene.frame_end = 250; scene.frame_set(1)
scene.render.engine = 'BLENDER_EEVEE_NEXT'
scene.cycles.sampling_pattern = 'TABULATED_SOBOL'
scene.cycles.use_light_tree = False
scene.view_settings.view_transform = 'Filmic'
bpy.context.view_layer.update()
